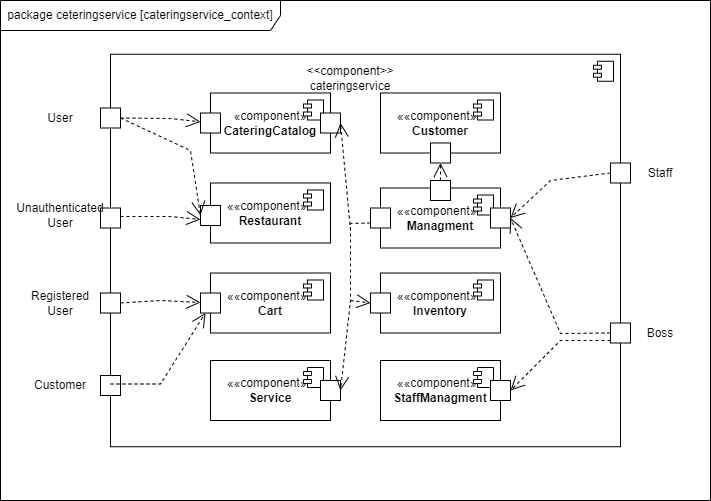

The diagram above was exported from draw.io. Its source (the exported page's mxGraphModel, read from the mxfile embedded in the PNG):
<mxGraphModel dx="973" dy="516" grid="1" gridSize="10" guides="1" tooltips="1" connect="1" arrows="1" fold="1" page="1" pageScale="1" pageWidth="827" pageHeight="1169" math="0" shadow="0">
  <root>
    <mxCell id="0" />
    <mxCell id="1" parent="0" />
    <mxCell id="C0jkndqXtS-gSlhaF5FD-2" value="package ceteringservice [cateringservice_context]" style="shape=umlFrame;whiteSpace=wrap;html=1;pointerEvents=0;width=280;height=30;" parent="1" vertex="1">
      <mxGeometry x="80" y="70" width="710" height="500" as="geometry" />
    </mxCell>
    <mxCell id="C0jkndqXtS-gSlhaF5FD-3" value="" style="html=1;dropTarget=0;whiteSpace=wrap;" parent="1" vertex="1">
      <mxGeometry x="190" y="123.75" width="510" height="392.5" as="geometry" />
    </mxCell>
    <mxCell id="C0jkndqXtS-gSlhaF5FD-4" value="" style="shape=module;jettyWidth=8;jettyHeight=4;" parent="C0jkndqXtS-gSlhaF5FD-3" vertex="1">
      <mxGeometry x="1" width="20" height="20" relative="1" as="geometry">
        <mxPoint x="-27" y="7" as="offset" />
      </mxGeometry>
    </mxCell>
    <mxCell id="C0jkndqXtS-gSlhaF5FD-5" value="" style="rounded=0;whiteSpace=wrap;html=1;" parent="1" vertex="1">
      <mxGeometry x="180" y="177.5" width="20" height="20" as="geometry" />
    </mxCell>
    <mxCell id="C0jkndqXtS-gSlhaF5FD-7" value="" style="rounded=0;whiteSpace=wrap;html=1;" parent="1" vertex="1">
      <mxGeometry x="180" y="277.5" width="20" height="20" as="geometry" />
    </mxCell>
    <mxCell id="C0jkndqXtS-gSlhaF5FD-8" value="" style="rounded=0;whiteSpace=wrap;html=1;" parent="1" vertex="1">
      <mxGeometry x="180" y="362.5" width="20" height="20" as="geometry" />
    </mxCell>
    <mxCell id="C0jkndqXtS-gSlhaF5FD-9" value="" style="rounded=0;whiteSpace=wrap;html=1;" parent="1" vertex="1">
      <mxGeometry x="180" y="445" width="20" height="20" as="geometry" />
    </mxCell>
    <mxCell id="C0jkndqXtS-gSlhaF5FD-11" value="" style="rounded=0;whiteSpace=wrap;html=1;" parent="1" vertex="1">
      <mxGeometry x="690" y="232.5" width="20" height="20" as="geometry" />
    </mxCell>
    <mxCell id="C0jkndqXtS-gSlhaF5FD-12" value="" style="rounded=0;whiteSpace=wrap;html=1;" parent="1" vertex="1">
      <mxGeometry x="690" y="392.5" width="20" height="20" as="geometry" />
    </mxCell>
    <mxCell id="C0jkndqXtS-gSlhaF5FD-13" value="User" style="text;html=1;strokeColor=none;fillColor=none;align=center;verticalAlign=middle;whiteSpace=wrap;rounded=0;" parent="1" vertex="1">
      <mxGeometry x="110" y="172.5" width="60" height="30" as="geometry" />
    </mxCell>
    <mxCell id="C0jkndqXtS-gSlhaF5FD-14" value="Unauthenticated User" style="text;html=1;strokeColor=none;fillColor=none;align=center;verticalAlign=middle;whiteSpace=wrap;rounded=0;" parent="1" vertex="1">
      <mxGeometry x="110" y="270" width="60" height="30" as="geometry" />
    </mxCell>
    <mxCell id="C0jkndqXtS-gSlhaF5FD-15" value="Registered User" style="text;html=1;strokeColor=none;fillColor=none;align=center;verticalAlign=middle;whiteSpace=wrap;rounded=0;" parent="1" vertex="1">
      <mxGeometry x="110" y="357.5" width="60" height="30" as="geometry" />
    </mxCell>
    <mxCell id="C0jkndqXtS-gSlhaF5FD-16" value="Customer" style="text;html=1;strokeColor=none;fillColor=none;align=center;verticalAlign=middle;whiteSpace=wrap;rounded=0;" parent="1" vertex="1">
      <mxGeometry x="110" y="440" width="60" height="30" as="geometry" />
    </mxCell>
    <mxCell id="C0jkndqXtS-gSlhaF5FD-17" value="Staff" style="text;html=1;strokeColor=none;fillColor=none;align=center;verticalAlign=middle;whiteSpace=wrap;rounded=0;" parent="1" vertex="1">
      <mxGeometry x="710" y="227.5" width="60" height="30" as="geometry" />
    </mxCell>
    <mxCell id="C0jkndqXtS-gSlhaF5FD-18" value="Boss" style="text;html=1;strokeColor=none;fillColor=none;align=center;verticalAlign=middle;whiteSpace=wrap;rounded=0;" parent="1" vertex="1">
      <mxGeometry x="710" y="387.5" width="60" height="30" as="geometry" />
    </mxCell>
    <mxCell id="C0jkndqXtS-gSlhaF5FD-19" value="&amp;lt;&amp;lt;component&amp;gt;&amp;gt;&lt;br&gt;cateringservice" style="text;html=1;strokeColor=none;fillColor=none;align=center;verticalAlign=middle;whiteSpace=wrap;rounded=0;" parent="1" vertex="1">
      <mxGeometry x="400" y="132.5" width="60" height="30" as="geometry" />
    </mxCell>
    <mxCell id="C0jkndqXtS-gSlhaF5FD-20" value="«component»&lt;br&gt;&lt;b&gt;CateringCatalog&lt;/b&gt;" style="html=1;dropTarget=0;whiteSpace=wrap;" parent="1" vertex="1">
      <mxGeometry x="290" y="162.5" width="120" height="60" as="geometry" />
    </mxCell>
    <mxCell id="C0jkndqXtS-gSlhaF5FD-21" value="" style="shape=module;jettyWidth=8;jettyHeight=4;" parent="C0jkndqXtS-gSlhaF5FD-20" vertex="1">
      <mxGeometry x="1" width="20" height="20" relative="1" as="geometry">
        <mxPoint x="-27" y="7" as="offset" />
      </mxGeometry>
    </mxCell>
    <mxCell id="C0jkndqXtS-gSlhaF5FD-22" value="««component»»&lt;br&gt;&lt;b&gt;Restaurant&lt;/b&gt;" style="html=1;dropTarget=0;whiteSpace=wrap;" parent="1" vertex="1">
      <mxGeometry x="290" y="252.5" width="120" height="60" as="geometry" />
    </mxCell>
    <mxCell id="C0jkndqXtS-gSlhaF5FD-23" value="" style="shape=module;jettyWidth=8;jettyHeight=4;" parent="C0jkndqXtS-gSlhaF5FD-22" vertex="1">
      <mxGeometry x="1" width="20" height="20" relative="1" as="geometry">
        <mxPoint x="-27" y="7" as="offset" />
      </mxGeometry>
    </mxCell>
    <mxCell id="C0jkndqXtS-gSlhaF5FD-24" value="««component»»&lt;br&gt;&lt;b&gt;Cart&lt;/b&gt;" style="html=1;dropTarget=0;whiteSpace=wrap;" parent="1" vertex="1">
      <mxGeometry x="290" y="342.5" width="120" height="60" as="geometry" />
    </mxCell>
    <mxCell id="C0jkndqXtS-gSlhaF5FD-25" value="" style="shape=module;jettyWidth=8;jettyHeight=4;" parent="C0jkndqXtS-gSlhaF5FD-24" vertex="1">
      <mxGeometry x="1" width="20" height="20" relative="1" as="geometry">
        <mxPoint x="-27" y="7" as="offset" />
      </mxGeometry>
    </mxCell>
    <mxCell id="C0jkndqXtS-gSlhaF5FD-26" value="««component»»&lt;br&gt;&lt;b&gt;Customer&lt;/b&gt;" style="html=1;dropTarget=0;whiteSpace=wrap;" parent="1" vertex="1">
      <mxGeometry x="460" y="162.5" width="120" height="60" as="geometry" />
    </mxCell>
    <mxCell id="C0jkndqXtS-gSlhaF5FD-27" value="" style="shape=module;jettyWidth=8;jettyHeight=4;" parent="C0jkndqXtS-gSlhaF5FD-26" vertex="1">
      <mxGeometry x="1" width="20" height="20" relative="1" as="geometry">
        <mxPoint x="-27" y="7" as="offset" />
      </mxGeometry>
    </mxCell>
    <mxCell id="C0jkndqXtS-gSlhaF5FD-28" value="««component»»&lt;br&gt;&lt;b&gt;Managment&lt;/b&gt;" style="html=1;dropTarget=0;whiteSpace=wrap;" parent="1" vertex="1">
      <mxGeometry x="460" y="257.5" width="120" height="60" as="geometry" />
    </mxCell>
    <mxCell id="C0jkndqXtS-gSlhaF5FD-29" value="" style="shape=module;jettyWidth=8;jettyHeight=4;" parent="C0jkndqXtS-gSlhaF5FD-28" vertex="1">
      <mxGeometry x="1" width="20" height="20" relative="1" as="geometry">
        <mxPoint x="-27" y="7" as="offset" />
      </mxGeometry>
    </mxCell>
    <mxCell id="C0jkndqXtS-gSlhaF5FD-30" value="««component»»&lt;br&gt;&lt;b&gt;Inventory&lt;/b&gt;" style="html=1;dropTarget=0;whiteSpace=wrap;" parent="1" vertex="1">
      <mxGeometry x="460" y="342.5" width="120" height="60" as="geometry" />
    </mxCell>
    <mxCell id="C0jkndqXtS-gSlhaF5FD-31" value="" style="shape=module;jettyWidth=8;jettyHeight=4;" parent="C0jkndqXtS-gSlhaF5FD-30" vertex="1">
      <mxGeometry x="1" width="20" height="20" relative="1" as="geometry">
        <mxPoint x="-27" y="7" as="offset" />
      </mxGeometry>
    </mxCell>
    <mxCell id="C0jkndqXtS-gSlhaF5FD-32" value="" style="rounded=0;whiteSpace=wrap;html=1;" parent="1" vertex="1">
      <mxGeometry x="280" y="182.5" width="20" height="20" as="geometry" />
    </mxCell>
    <mxCell id="C0jkndqXtS-gSlhaF5FD-33" value="" style="rounded=0;whiteSpace=wrap;html=1;" parent="1" vertex="1">
      <mxGeometry x="400" y="182.5" width="20" height="20" as="geometry" />
    </mxCell>
    <mxCell id="C0jkndqXtS-gSlhaF5FD-34" value="" style="rounded=0;whiteSpace=wrap;html=1;" parent="1" vertex="1">
      <mxGeometry x="280" y="275" width="20" height="20" as="geometry" />
    </mxCell>
    <mxCell id="C0jkndqXtS-gSlhaF5FD-35" value="" style="rounded=0;whiteSpace=wrap;html=1;" parent="1" vertex="1">
      <mxGeometry x="280" y="362.5" width="20" height="20" as="geometry" />
    </mxCell>
    <mxCell id="C0jkndqXtS-gSlhaF5FD-36" value="" style="rounded=0;whiteSpace=wrap;html=1;" parent="1" vertex="1">
      <mxGeometry x="450" y="277.5" width="20" height="20" as="geometry" />
    </mxCell>
    <mxCell id="C0jkndqXtS-gSlhaF5FD-37" value="" style="rounded=0;whiteSpace=wrap;html=1;" parent="1" vertex="1">
      <mxGeometry x="570" y="277.5" width="20" height="20" as="geometry" />
    </mxCell>
    <mxCell id="C0jkndqXtS-gSlhaF5FD-38" value="" style="rounded=0;whiteSpace=wrap;html=1;" parent="1" vertex="1">
      <mxGeometry x="450" y="362.5" width="20" height="20" as="geometry" />
    </mxCell>
    <mxCell id="C0jkndqXtS-gSlhaF5FD-39" value="" style="rounded=0;whiteSpace=wrap;html=1;" parent="1" vertex="1">
      <mxGeometry x="510" y="212.5" width="20" height="20" as="geometry" />
    </mxCell>
    <mxCell id="C0jkndqXtS-gSlhaF5FD-46" value="" style="endArrow=open;endSize=12;dashed=1;html=1;rounded=0;exitX=1;exitY=0.5;exitDx=0;exitDy=0;" parent="1" source="C0jkndqXtS-gSlhaF5FD-5" target="C0jkndqXtS-gSlhaF5FD-32" edge="1">
      <mxGeometry x="-0.0728" y="12" width="160" relative="1" as="geometry">
        <mxPoint x="410" y="280" as="sourcePoint" />
        <mxPoint x="570" y="280" as="targetPoint" />
        <Array as="points">
          <mxPoint x="250" y="188" />
        </Array>
        <mxPoint as="offset" />
      </mxGeometry>
    </mxCell>
    <mxCell id="C0jkndqXtS-gSlhaF5FD-47" value="" style="endArrow=open;endSize=12;dashed=1;html=1;rounded=0;exitX=1;exitY=0.5;exitDx=0;exitDy=0;entryX=0;entryY=0.5;entryDx=0;entryDy=0;" parent="1" source="C0jkndqXtS-gSlhaF5FD-5" target="C0jkndqXtS-gSlhaF5FD-34" edge="1">
      <mxGeometry x="-0.0728" y="12" width="160" relative="1" as="geometry">
        <mxPoint x="210" y="198" as="sourcePoint" />
        <mxPoint x="290" y="201" as="targetPoint" />
        <Array as="points">
          <mxPoint x="270" y="220" />
        </Array>
        <mxPoint as="offset" />
      </mxGeometry>
    </mxCell>
    <mxCell id="C0jkndqXtS-gSlhaF5FD-48" value="" style="endArrow=open;endSize=12;dashed=1;html=1;rounded=0;exitX=1;exitY=0.5;exitDx=0;exitDy=0;" parent="1" edge="1">
      <mxGeometry x="-0.0728" y="12" width="160" relative="1" as="geometry">
        <mxPoint x="200" y="286" as="sourcePoint" />
        <mxPoint x="280" y="289" as="targetPoint" />
        <Array as="points">
          <mxPoint x="250" y="286" />
        </Array>
        <mxPoint as="offset" />
      </mxGeometry>
    </mxCell>
    <mxCell id="C0jkndqXtS-gSlhaF5FD-49" value="" style="endArrow=open;endSize=12;dashed=1;html=1;rounded=0;exitX=1;exitY=0.5;exitDx=0;exitDy=0;" parent="1" source="C0jkndqXtS-gSlhaF5FD-8" target="C0jkndqXtS-gSlhaF5FD-35" edge="1">
      <mxGeometry x="-0.0728" y="12" width="160" relative="1" as="geometry">
        <mxPoint x="230" y="218" as="sourcePoint" />
        <mxPoint x="310" y="221" as="targetPoint" />
        <Array as="points">
          <mxPoint x="240" y="370" />
        </Array>
        <mxPoint as="offset" />
      </mxGeometry>
    </mxCell>
    <mxCell id="C0jkndqXtS-gSlhaF5FD-50" value="" style="endArrow=open;endSize=12;dashed=1;html=1;rounded=0;exitX=1;exitY=0.5;exitDx=0;exitDy=0;entryX=0.25;entryY=1;entryDx=0;entryDy=0;" parent="1" target="C0jkndqXtS-gSlhaF5FD-35" edge="1">
      <mxGeometry x="-0.0728" y="12" width="160" relative="1" as="geometry">
        <mxPoint x="190" y="453.5" as="sourcePoint" />
        <mxPoint x="270" y="456.5" as="targetPoint" />
        <Array as="points">
          <mxPoint x="240" y="453.5" />
        </Array>
        <mxPoint as="offset" />
      </mxGeometry>
    </mxCell>
    <mxCell id="C0jkndqXtS-gSlhaF5FD-51" value="" style="endArrow=open;endSize=12;dashed=1;html=1;rounded=0;exitX=0;exitY=0.5;exitDx=0;exitDy=0;entryX=1;entryY=0.5;entryDx=0;entryDy=0;" parent="1" source="C0jkndqXtS-gSlhaF5FD-11" target="C0jkndqXtS-gSlhaF5FD-37" edge="1">
      <mxGeometry x="-0.0728" y="12" width="160" relative="1" as="geometry">
        <mxPoint x="610" y="340" as="sourcePoint" />
        <mxPoint x="690" y="343" as="targetPoint" />
        <Array as="points">
          <mxPoint x="630" y="250" />
        </Array>
        <mxPoint as="offset" />
      </mxGeometry>
    </mxCell>
    <mxCell id="C0jkndqXtS-gSlhaF5FD-52" value="" style="endArrow=open;endSize=12;dashed=1;html=1;rounded=0;exitX=0;exitY=0.5;exitDx=0;exitDy=0;entryX=1;entryY=0.5;entryDx=0;entryDy=0;" parent="1" source="C0jkndqXtS-gSlhaF5FD-12" target="C0jkndqXtS-gSlhaF5FD-37" edge="1">
      <mxGeometry x="-0.0728" y="12" width="160" relative="1" as="geometry">
        <mxPoint x="700" y="350" as="sourcePoint" />
        <mxPoint x="600" y="395" as="targetPoint" />
        <Array as="points">
          <mxPoint x="640" y="403" />
        </Array>
        <mxPoint as="offset" />
      </mxGeometry>
    </mxCell>
    <mxCell id="C0jkndqXtS-gSlhaF5FD-53" value="««component»»&lt;br&gt;&lt;b&gt;Service&lt;/b&gt;" style="html=1;dropTarget=0;whiteSpace=wrap;" parent="1" vertex="1">
      <mxGeometry x="290" y="430" width="120" height="60" as="geometry" />
    </mxCell>
    <mxCell id="C0jkndqXtS-gSlhaF5FD-54" value="" style="shape=module;jettyWidth=8;jettyHeight=4;" parent="C0jkndqXtS-gSlhaF5FD-53" vertex="1">
      <mxGeometry x="1" width="20" height="20" relative="1" as="geometry">
        <mxPoint x="-27" y="7" as="offset" />
      </mxGeometry>
    </mxCell>
    <mxCell id="C0jkndqXtS-gSlhaF5FD-55" value="««component»»&lt;br&gt;&lt;b&gt;StaffManagment&lt;/b&gt;" style="html=1;dropTarget=0;whiteSpace=wrap;" parent="1" vertex="1">
      <mxGeometry x="460" y="430" width="120" height="60" as="geometry" />
    </mxCell>
    <mxCell id="C0jkndqXtS-gSlhaF5FD-56" value="" style="shape=module;jettyWidth=8;jettyHeight=4;" parent="C0jkndqXtS-gSlhaF5FD-55" vertex="1">
      <mxGeometry x="1" width="20" height="20" relative="1" as="geometry">
        <mxPoint x="-27" y="7" as="offset" />
      </mxGeometry>
    </mxCell>
    <mxCell id="C0jkndqXtS-gSlhaF5FD-57" value="" style="rounded=0;whiteSpace=wrap;html=1;" parent="1" vertex="1">
      <mxGeometry x="570" y="450" width="20" height="20" as="geometry" />
    </mxCell>
    <mxCell id="C0jkndqXtS-gSlhaF5FD-58" value="" style="rounded=0;whiteSpace=wrap;html=1;" parent="1" vertex="1">
      <mxGeometry x="400" y="450" width="20" height="20" as="geometry" />
    </mxCell>
    <mxCell id="C0jkndqXtS-gSlhaF5FD-59" value="" style="endArrow=open;endSize=12;dashed=1;html=1;rounded=0;entryX=1;entryY=0.5;entryDx=0;entryDy=0;" parent="1" target="C0jkndqXtS-gSlhaF5FD-57" edge="1">
      <mxGeometry x="-0.0728" y="12" width="160" relative="1" as="geometry">
        <mxPoint x="690" y="410" as="sourcePoint" />
        <mxPoint x="600" y="298" as="targetPoint" />
        <Array as="points">
          <mxPoint x="640" y="410" />
        </Array>
        <mxPoint as="offset" />
      </mxGeometry>
    </mxCell>
    <mxCell id="C0jkndqXtS-gSlhaF5FD-60" value="" style="rounded=0;whiteSpace=wrap;html=1;" parent="1" vertex="1">
      <mxGeometry x="510" y="250" width="20" height="20" as="geometry" />
    </mxCell>
    <mxCell id="C0jkndqXtS-gSlhaF5FD-61" value="" style="endArrow=open;endSize=12;dashed=1;html=1;rounded=0;entryX=1;entryY=0.5;entryDx=0;entryDy=0;exitX=0;exitY=0.75;exitDx=0;exitDy=0;" parent="1" source="C0jkndqXtS-gSlhaF5FD-36" target="C0jkndqXtS-gSlhaF5FD-58" edge="1">
      <mxGeometry x="-0.0728" y="12" width="160" relative="1" as="geometry">
        <mxPoint x="700" y="420" as="sourcePoint" />
        <mxPoint x="600" y="470" as="targetPoint" />
        <Array as="points">
          <mxPoint x="430" y="293" />
          <mxPoint x="430" y="370" />
        </Array>
        <mxPoint as="offset" />
      </mxGeometry>
    </mxCell>
    <mxCell id="C0jkndqXtS-gSlhaF5FD-63" value="" style="endArrow=open;endSize=12;dashed=1;html=1;rounded=0;entryX=0.5;entryY=1;entryDx=0;entryDy=0;exitX=0.5;exitY=0;exitDx=0;exitDy=0;" parent="1" source="C0jkndqXtS-gSlhaF5FD-60" target="C0jkndqXtS-gSlhaF5FD-39" edge="1">
      <mxGeometry x="-0.0728" y="12" width="160" relative="1" as="geometry">
        <mxPoint x="450" y="201" as="sourcePoint" />
        <mxPoint x="506" y="201" as="targetPoint" />
        <Array as="points" />
        <mxPoint as="offset" />
      </mxGeometry>
    </mxCell>
    <mxCell id="C0jkndqXtS-gSlhaF5FD-64" value="" style="endArrow=open;endSize=12;dashed=1;html=1;rounded=0;entryX=0;entryY=0.5;entryDx=0;entryDy=0;" parent="1" target="C0jkndqXtS-gSlhaF5FD-38" edge="1">
      <mxGeometry x="-0.0728" y="12" width="160" relative="1" as="geometry">
        <mxPoint x="430" y="370" as="sourcePoint" />
        <mxPoint x="530" y="243" as="targetPoint" />
        <Array as="points" />
        <mxPoint as="offset" />
      </mxGeometry>
    </mxCell>
    <mxCell id="C0jkndqXtS-gSlhaF5FD-65" value="" style="endArrow=open;endSize=12;dashed=1;html=1;rounded=0;entryX=1;entryY=0.5;entryDx=0;entryDy=0;" parent="1" target="C0jkndqXtS-gSlhaF5FD-33" edge="1">
      <mxGeometry x="-0.0728" y="12" width="160" relative="1" as="geometry">
        <mxPoint x="430" y="300" as="sourcePoint" />
        <mxPoint x="540" y="253" as="targetPoint" />
        <Array as="points" />
        <mxPoint as="offset" />
      </mxGeometry>
    </mxCell>
  </root>
</mxGraphModel>